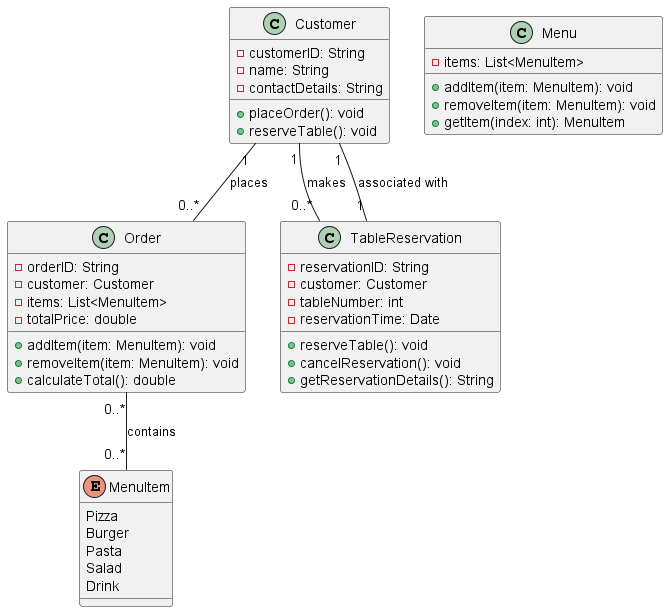

The diagram above was rendered by PlantUML. Its source (embedded in the PNG):
@startuml

enum MenuItem {
  Pizza
  Burger
  Pasta
  Salad
  Drink
}

class Customer {
  -customerID: String
  -name: String
  -contactDetails: String
  +placeOrder(): void
  +reserveTable(): void
}

class Menu {
  -items: List<MenuItem>
  +addItem(item: MenuItem): void
  +removeItem(item: MenuItem): void
  +getItem(index: int): MenuItem
}

class Order {
  -orderID: String
  -customer: Customer
  -items: List<MenuItem>
  -totalPrice: double
  +addItem(item: MenuItem): void
  +removeItem(item: MenuItem): void
  +calculateTotal(): double
}

class TableReservation {
  -reservationID: String
  -customer: Customer
  -tableNumber: int
  -reservationTime: Date
  +reserveTable(): void
  +cancelReservation(): void
  +getReservationDetails(): String
}

Customer "1" -- "0..*" Order: places
Customer "1" -- "0..*" TableReservation: makes
Order "0..*" -- "0..*" MenuItem: contains
TableReservation "1" -- "1" Customer: associated with

@enduml